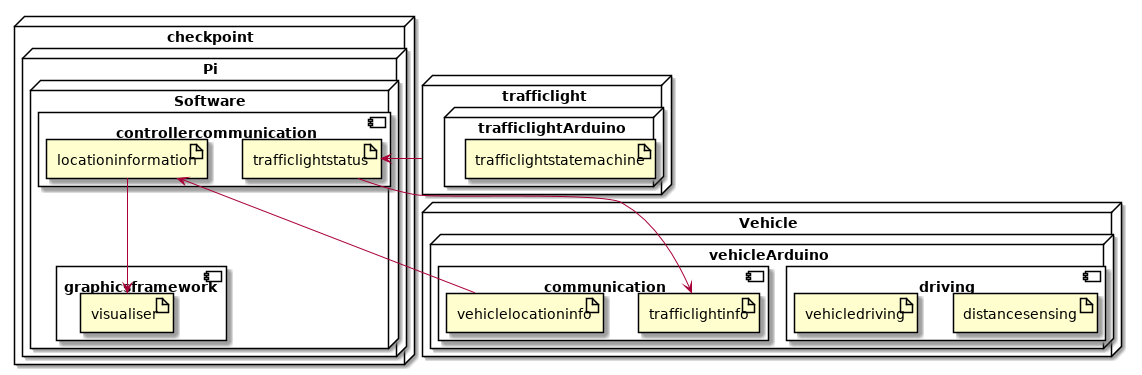

The diagram above was rendered by PlantUML. Its source (embedded in the PNG):
@startuml


node Vehicle {
	node vehicleArduino{
		component driving{
			artifact distancesensing 
			artifact vehicledriving 
		}
		component communication {
			artifact vehiclelocationinfo 
			artifact trafficlightinfo
		}
	} 
}

node checkpoint {
	node Pi {
		node Software{
		component controllercommunication {
			artifact trafficlightstatus
			artifact locationinformation
		}
		component graphicsframework{
			artifact visualiser
		}
		visualiser <-up- locationinformation
		}
	}
}

node trafficlight{
	node trafficlightArduino{
		artifact trafficlightstatemachine
	}
}

vehiclelocationinfo -up-> locationinformation
trafficlightstatus -> trafficlightinfo
trafficlight -right-> trafficlightstatus

@enduml